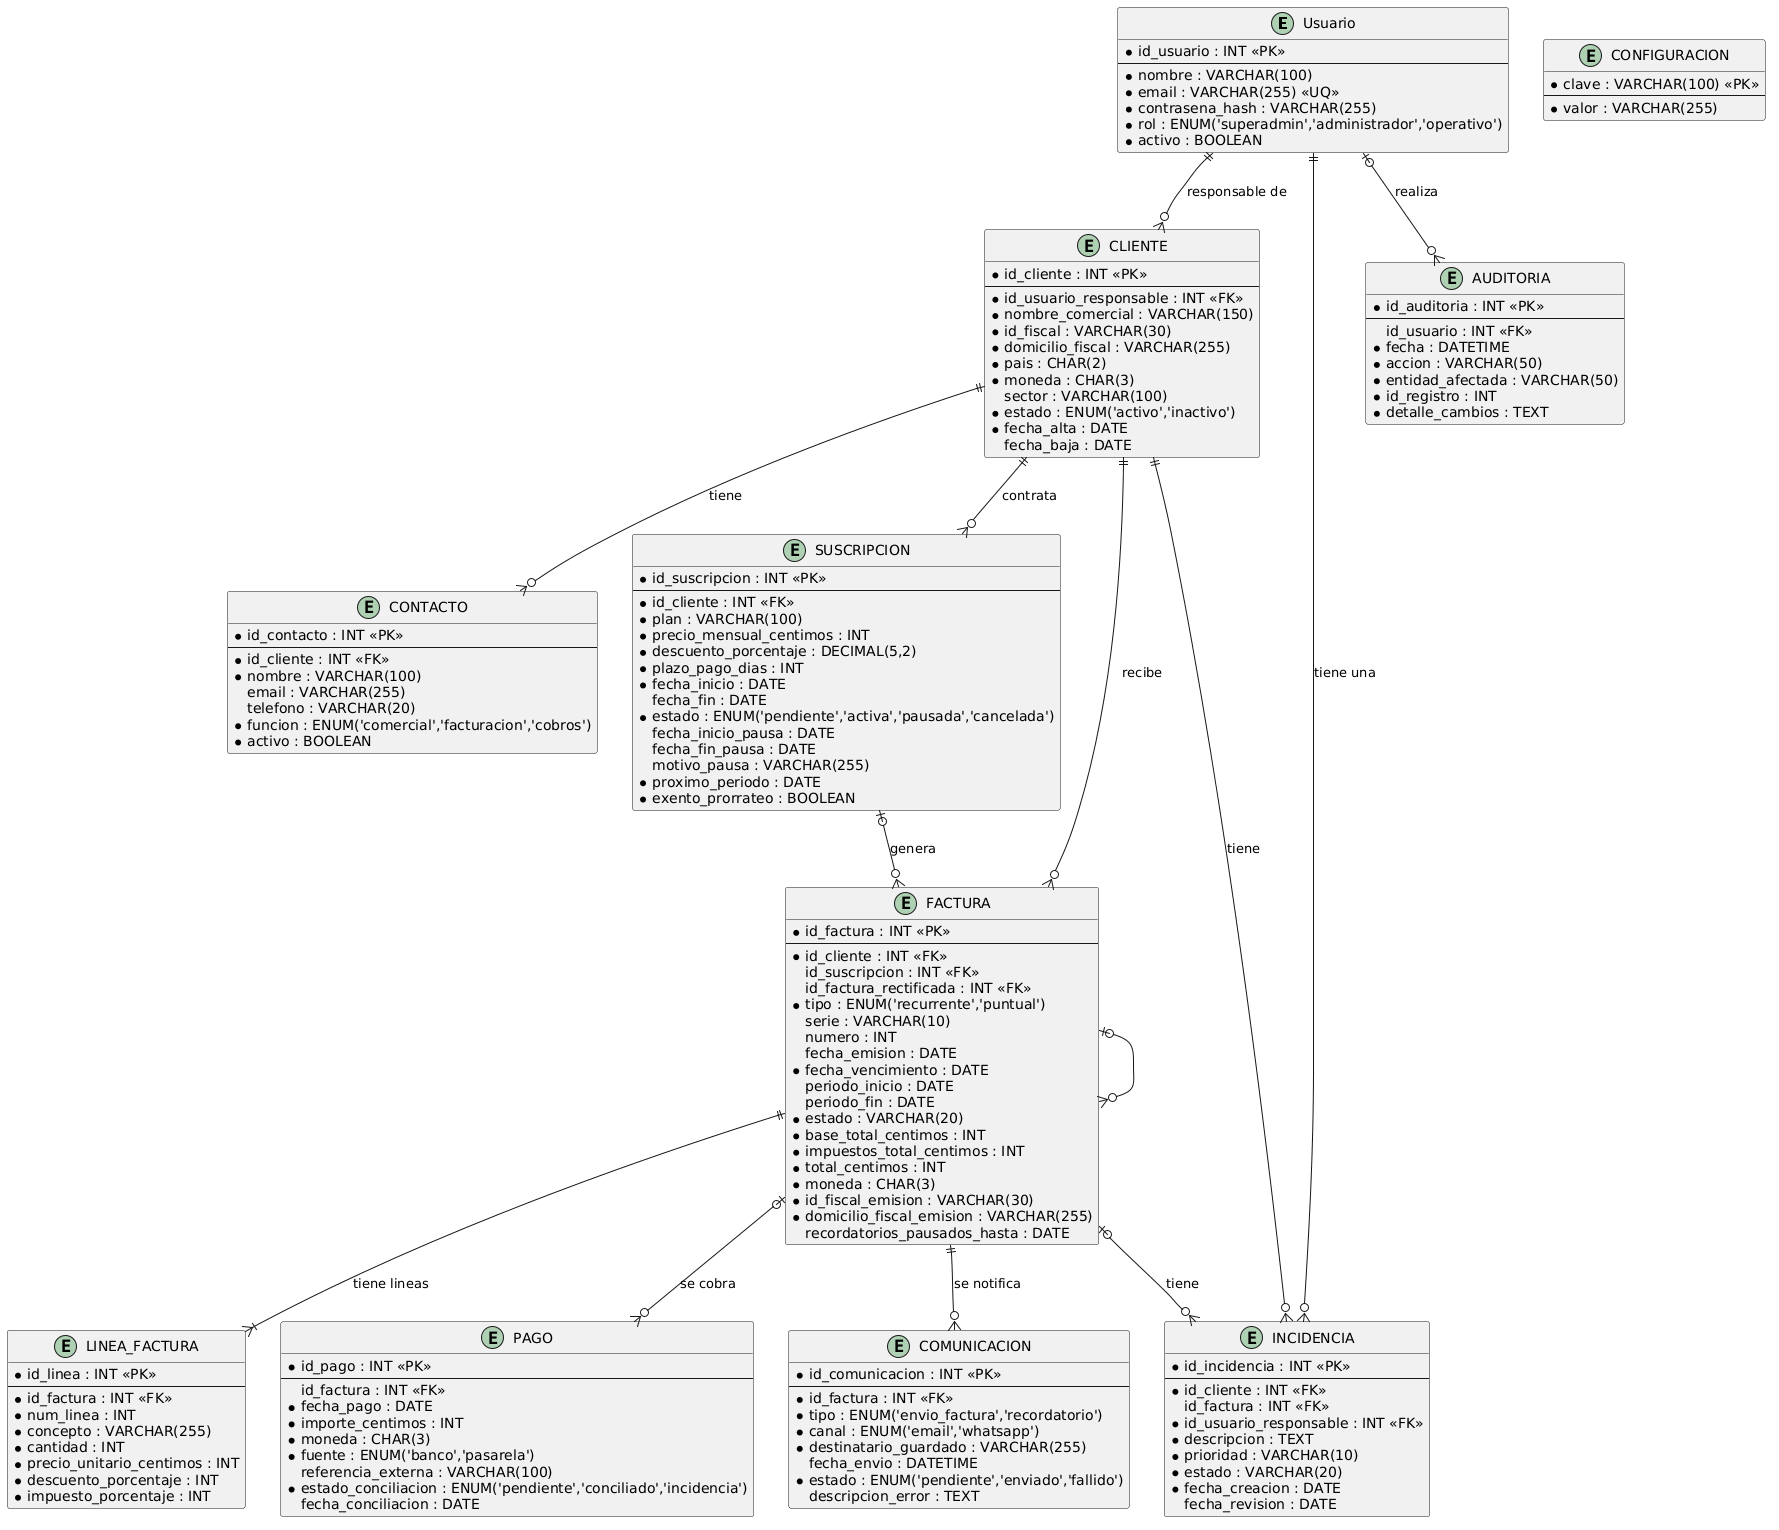

The diagram above was rendered by PlantUML. Its source (embedded in the PNG):
@startuml
entity "Usuario" as usuario {
  * id_usuario : INT <<PK>>
  --
  * nombre : VARCHAR(100)
  * email : VARCHAR(255) <<UQ>>
  * contrasena_hash : VARCHAR(255)
  * rol : ENUM('superadmin','administrador','operativo')
  * activo : BOOLEAN
}

entity "CLIENTE" as cliente {
  * id_cliente : INT <<PK>>
  --
  * id_usuario_responsable : INT <<FK>>
  * nombre_comercial : VARCHAR(150)
  * id_fiscal : VARCHAR(30)
  * domicilio_fiscal : VARCHAR(255)
  * pais : CHAR(2)
  * moneda : CHAR(3)
    sector : VARCHAR(100)
  * estado : ENUM('activo','inactivo')
  * fecha_alta : DATE
    fecha_baja : DATE
}

entity "CONTACTO" as contacto {
  * id_contacto : INT <<PK>>
  --
  * id_cliente : INT <<FK>>
  * nombre : VARCHAR(100)
    email : VARCHAR(255)
    telefono : VARCHAR(20)
  * funcion : ENUM('comercial','facturacion','cobros')
  * activo : BOOLEAN
}

entity "SUSCRIPCION" as suscripcion {
  * id_suscripcion : INT <<PK>>
  --
  * id_cliente : INT <<FK>>
  * plan : VARCHAR(100)
  * precio_mensual_centimos : INT
  * descuento_porcentaje : DECIMAL(5,2)
  * plazo_pago_dias : INT
  * fecha_inicio : DATE
    fecha_fin : DATE
  * estado : ENUM('pendiente','activa','pausada','cancelada')
    fecha_inicio_pausa : DATE
    fecha_fin_pausa : DATE
    motivo_pausa : VARCHAR(255)
  * proximo_periodo : DATE
  * exento_prorrateo : BOOLEAN
}

entity "FACTURA" as factura {
  * id_factura : INT <<PK>>
  --
  * id_cliente : INT <<FK>>
    id_suscripcion : INT <<FK>>
    id_factura_rectificada : INT <<FK>>
  * tipo : ENUM('recurrente','puntual')
    serie : VARCHAR(10)
    numero : INT
    fecha_emision : DATE
  * fecha_vencimiento : DATE
    periodo_inicio : DATE
    periodo_fin : DATE
  * estado : VARCHAR(20)
  * base_total_centimos : INT
  * impuestos_total_centimos : INT
  * total_centimos : INT
  * moneda : CHAR(3)
  * id_fiscal_emision : VARCHAR(30)
  * domicilio_fiscal_emision : VARCHAR(255)
    recordatorios_pausados_hasta : DATE
}

entity "LINEA_FACTURA" as linFact {
  * id_linea : INT <<PK>>
  --
  * id_factura : INT <<FK>>
  * num_linea : INT
  * concepto : VARCHAR(255)
  * cantidad : INT
  * precio_unitario_centimos : INT
  * descuento_porcentaje : INT
  * impuesto_porcentaje : INT
}

entity "PAGO" as pago {
  * id_pago : INT <<PK>>
  --
    id_factura : INT <<FK>>
  * fecha_pago : DATE
  * importe_centimos : INT
  * moneda : CHAR(3)
  * fuente : ENUM('banco','pasarela')
    referencia_externa : VARCHAR(100)
  * estado_conciliacion : ENUM('pendiente','conciliado','incidencia')
    fecha_conciliacion : DATE
}

entity "COMUNICACION" as comunicacion {
  * id_comunicacion : INT <<PK>>
  --
  * id_factura : INT <<FK>>
  * tipo : ENUM('envio_factura','recordatorio')
  * canal : ENUM('email','whatsapp')
  * destinatario_guardado : VARCHAR(255)
    fecha_envio : DATETIME
  * estado : ENUM('pendiente','enviado','fallido')
    descripcion_error : TEXT
}

entity "INCIDENCIA" as incidencia {
  * id_incidencia : INT <<PK>>
  --
  * id_cliente : INT <<FK>>
    id_factura : INT <<FK>>
  * id_usuario_responsable : INT <<FK>>
  * descripcion : TEXT
  * prioridad : VARCHAR(10)
  * estado : VARCHAR(20)
  * fecha_creacion : DATE
    fecha_revision : DATE
}

entity "AUDITORIA" as auditoria {
  * id_auditoria : INT <<PK>>
  --
    id_usuario : INT <<FK>>
  * fecha : DATETIME
  * accion : VARCHAR(50)
  * entidad_afectada : VARCHAR(50)
  * id_registro : INT
  * detalle_cambios : TEXT
}

entity "CONFIGURACION" as configuracion {
  * clave : VARCHAR(100) <<PK>>
  --
  * valor : VARCHAR(255)
}

usuario     ||--o{ cliente      : "responsable de"
usuario     ||--o{ incidencia   : "tiene una"
usuario     |o--o{ auditoria    : "realiza"

cliente     ||--o{ contacto     : "tiene"
cliente     ||--o{ suscripcion  : "contrata"
cliente     ||--o{ factura      : "recibe"
cliente     ||--o{ incidencia   : "tiene"

suscripcion |o--o{ factura      : "genera"

factura     |o--o{ factura
factura     |o--o{ pago         : "se cobra"
factura     ||--o{ comunicacion : "se notifica"
factura     |o--o{ incidencia   : "tiene"
factura     ||--|{ linFact      : "tiene lineas"
@enduml